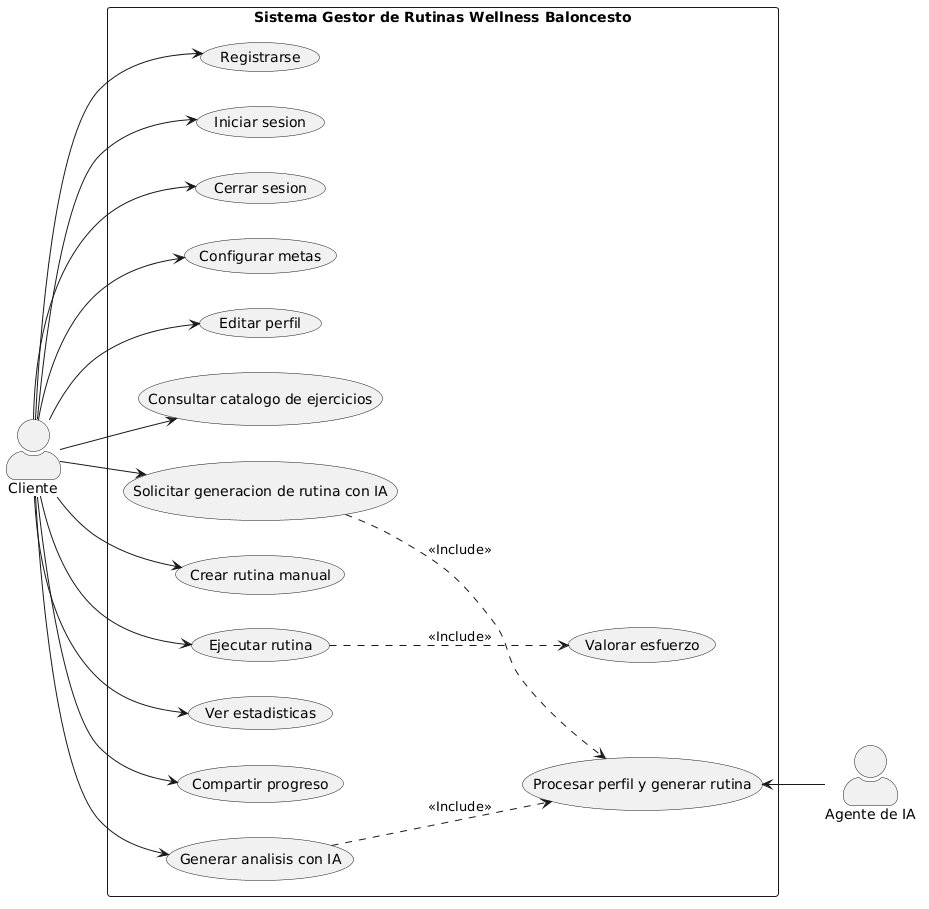

The diagram above was rendered by PlantUML. Its source (embedded in the PNG):
@startuml
left to right direction
skinparam packageStyle rectangle
skinparam actorStyle awesome

actor "Cliente" as C
actor "Agente de IA" as IA

rectangle "Sistema Gestor de Rutinas Wellness Baloncesto" {

  usecase "Registrarse" as UC1
  usecase "Iniciar sesion" as UC2
  usecase "Cerrar sesion" as UC3
  usecase "Configurar metas" as UC4
  usecase "Editar perfil" as UC5
  usecase "Consultar catalogo de ejercicios" as UC6
  usecase "Solicitar generacion de rutina con IA" as UC7
  usecase "Crear rutina manual" as UC8
  usecase "Ejecutar rutina" as UC9
  usecase "Valorar esfuerzo" as UC10
  usecase "Ver estadisticas" as UC11
  usecase "Compartir progreso" as UC12
  usecase "Generar analisis con IA" as UC13
  usecase "Procesar perfil y generar rutina" as UC14

}

C --> UC1
C --> UC2
C --> UC3
C --> UC4
C --> UC5
C --> UC6
C --> UC7
C --> UC8
C --> UC9
C --> UC11
C --> UC12
C --> UC13

UC9 ..> UC10 : <<Include>>
UC7 ..> UC14 : <<Include>>
UC13 ..> UC14 : <<Include>>

UC14 <-- IA
@enduml